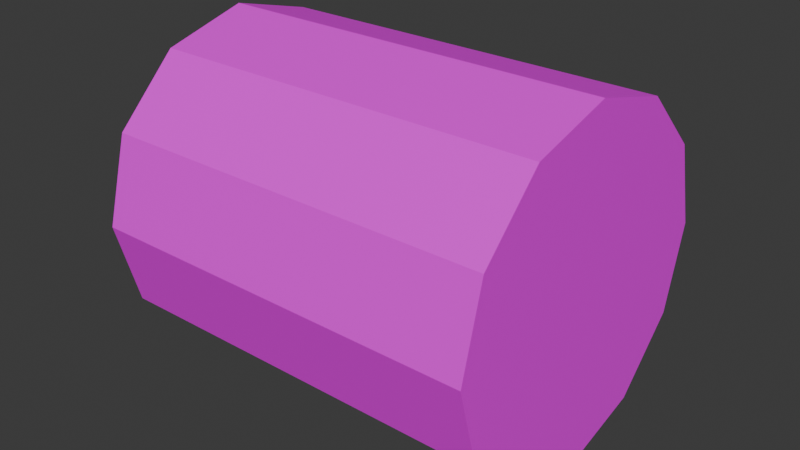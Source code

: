 # Source: Treetrunk.blend  (saved by Blender 5.0.118; exported with 4.5.12 LTS)
import bpy
from mathutils import Matrix  # noqa: F401  (used for matrix-valued properties, if any)

bpy.ops.wm.read_factory_settings(use_empty=True)
scene = bpy.context.scene
scene.name = 'Scene'

# ---- images (referenced by path relative to the original .blend; pixels are not part of the script)
import os
ASSET_DIR = os.environ.get("B2B_ASSET_DIR", "")  # directory of the original .blend (textures are referenced by path, not embedded)
HERE = os.path.dirname(os.path.abspath(__file__))  # packed textures are extracted next to this script under _unpacked/

def load_image(name, relpath, width, height, colorspace="sRGB"):
    """Load a texture the original file referenced (path relative to the .blend, or extracted next to this script)."""
    p = next((c for c in (os.path.join(HERE, relpath), os.path.join(ASSET_DIR, relpath)) if relpath and os.path.exists(c)), "")
    if p:
        img = bpy.data.images.load(p, check_existing=True)
        img.name = name
    else:  # same state as the original file: an image datablock whose file is absent (Cycles renders it pink)
        img = bpy.data.images.new(name, width, height)
        img.source = "FILE"
        img.filepath = "//" + (relpath or name)
    img.colorspace_settings.name = colorspace
    return img
img_barck_png = load_image('Barck.png', 'Barck.png', 1024, 1024, 'sRGB')

# ---- materials (node trees are filled in below, after node groups)
mat_barck = bpy.data.materials.new('Barck')

# ---- material node trees
mat_barck.use_nodes = True; mat_barck.node_tree.nodes.clear()
_N = mat_barck.node_tree.nodes; _L = mat_barck.node_tree.links
n0 = _N.new('ShaderNodeBsdfPrincipled'); n0.name = 'Principled BSDF'; n0.location = (-200, 100)
n1 = _N.new('ShaderNodeOutputMaterial'); n1.name = 'Material Output'; n1.location = (200, 100)
n2 = _N.new('ShaderNodeTexImage'); n2.name = 'Image Texture'; n2.location = (-591, 58)
n2.image = img_barck_png
_L.new(n0.outputs[0], n1.inputs[0])
_L.new(n2.outputs[0], n0.inputs[0])
n1.is_active_output = True

# ---- world
world_world = bpy.data.worlds.new('World'); scene.world = world_world
world_world.use_nodes = True; world_world.node_tree.nodes.clear()
_N = world_world.node_tree.nodes; _L = world_world.node_tree.links
n0 = _N.new('ShaderNodeOutputWorld'); n0.name = 'World Output'; n0.location = (200, 100)
n1 = _N.new('ShaderNodeBackground'); n1.name = 'Background'; n1.location = (-200, 100)
n1.inputs[0].default_value = (0.05088, 0.05088, 0.05088, 1.0)
_L.new(n1.outputs[0], n0.inputs[0])
n0.is_active_output = True
world_world.color = (0.05088, 0.05088, 0.05088)
world_world.sun_shadow_jitter_overblur = 0.0

# ---- meshes
me_cylinder = bpy.data.meshes.new('Cylinder')
me_cylinder.from_pydata([(-0.5526, -0.25, 0.433), (-0.5798, 6.891e-08, -0.5), (-0.5526, 2.3e-08, 0.5), (-0.5798, 0.25, -0.433), (-0.5526, 0.25, 0.433), (-0.5798, 0.433, -0.25), (-0.5526, 0.433, 0.25), (-0.5798, 0.5, 1.16e-07), (-0.5526, 0.5, 1.116e-07), (-0.5798, 0.433, 0.25), (-0.5526, 0.433, -0.25), (-0.5798, 0.25, 0.433), (-0.5526, 0.25, -0.433), (-0.5798, 2.52e-08, 0.5), (-0.5526, 6.671e-08, -0.5), (-0.5798, -0.25, 0.433), (-0.5798, -0.1362, 0.2195), (-0.5798, -0.433, 0.25), (-0.5798, -0.2277, -0.122), (-0.5798, -0.5, 7.226e-08), (-0.5798, 0.2277, 0.122), (-0.5798, -0.433, -0.25), (-0.5798, 0.1362, -0.2195), (-0.5798, -0.25, -0.433), (-1.104e-08, 2.186e-08, -0.5), (-2.002e-09, 0.25, -0.433), (1.092e-08, 0.433, -0.25), (2.427e-08, 0.5, 2.186e-08), (3.446e-08, 0.433, 0.25), (3.877e-08, 0.25, 0.433), (3.604e-08, -2.186e-08, 0.5), (2.7e-08, -0.25, 0.433), (1.408e-08, -0.433, 0.25), (7.295e-10, -0.5, -2.186e-08), (-9.463e-09, -0.433, -0.25), (-1.377e-08, -0.25, -0.433), (-0.5526, -0.433, 0.25), (-0.5526, -0.5, 6.785e-08), (-0.5526, -0.433, -0.25), (-0.5526, -0.25, -0.433), (0.5526, -0.25, 0.433), (0.5798, -2.52e-08, -0.5), (0.5526, -6.671e-08, 0.5), (0.5798, 0.25, -0.433), (0.5526, 0.25, 0.433), (0.5798, 0.433, -0.25), (0.5526, 0.433, 0.25), (0.5798, 0.5, -7.226e-08), (0.5526, 0.5, -6.785e-08), (0.5798, 0.433, 0.25), (0.5526, 0.433, -0.25), (0.5798, 0.25, 0.433), (0.5526, 0.25, -0.433), (0.5798, -6.891e-08, 0.5), (0.5526, -2.3e-08, -0.5), (0.5798, -0.25, 0.433), (0.5798, -0.1362, 0.2195), (0.5798, -0.433, 0.25), (0.5798, -0.2277, -0.122), (0.5798, -0.5, -1.16e-07), (0.5798, 0.2277, 0.122), (0.5798, -0.433, -0.25), (0.5798, 0.1362, -0.2195), (0.5798, -0.25, -0.433), (0.5526, -0.433, 0.25), (0.5526, -0.5, -1.116e-07), (0.5526, -0.433, -0.25), (0.5526, -0.25, -0.433)], [], [(14, 1, 3, 12), (12, 3, 5, 10), (10, 5, 7, 8), (8, 7, 9, 6), (6, 9, 11, 4), (4, 11, 13, 2), (2, 13, 15, 0), (0, 15, 17, 36), (36, 17, 19, 37), (37, 19, 21, 38), (34, 38, 39, 35), (38, 21, 23, 39), (39, 23, 1, 14), (32, 36, 37, 33), (3, 1, 22, 5), (1, 23, 18, 22), (23, 21, 19, 18), (5, 22, 20, 7), (22, 18, 16, 20), (18, 19, 17, 16), (7, 20, 11, 9), (20, 16, 13, 11), (16, 17, 15, 13), (35, 39, 14, 24), (33, 37, 38, 34), (31, 0, 36, 32), (30, 2, 0, 31), (29, 4, 2, 30), (28, 6, 4, 29), (27, 8, 6, 28), (26, 10, 8, 27), (25, 12, 10, 26), (24, 14, 12, 25), (54, 52, 43, 41), (52, 50, 45, 43), (50, 48, 47, 45), (48, 46, 49, 47), (46, 44, 51, 49), (44, 42, 53, 51), (42, 40, 55, 53), (40, 64, 57, 55), (64, 65, 59, 57), (65, 66, 61, 59), (34, 35, 67, 66), (66, 67, 63, 61), (67, 54, 41, 63), (32, 33, 65, 64), (43, 45, 62, 41), (41, 62, 58, 63), (63, 58, 59, 61), (45, 47, 60, 62), (62, 60, 56, 58), (58, 56, 57, 59), (47, 49, 51, 60), (60, 51, 53, 56), (56, 53, 55, 57), (35, 24, 54, 67), (33, 34, 66, 65), (31, 32, 64, 40), (30, 31, 40, 42), (29, 30, 42, 44), (28, 29, 44, 46), (27, 28, 46, 48), (26, 27, 48, 50), (25, 26, 50, 52), (24, 25, 52, 54)])
_uv = me_cylinder.uv_layers.new(name='UVMap')
_uv.uv.foreach_set('vector', [0.02275, 0.7328, 0.007038, 0.7328, 0.007038, 0.6522, 0.02275, 0.6522, 0.02275, 0.6522, 0.007038, 0.6522, 0.007038, 0.5715, 0.02275, 0.5715, 0.02275, 0.5715, 0.007038, 0.5715, 0.007038, 0.4909, 0.02275, 0.4909, 0.02275, 0.4909, 0.007038, 0.4909, 0.007038, 0.4103, 0.02275, 0.4103, 0.02275, 0.4103, 0.007038, 0.4103, 0.007038, 0.3296, 0.02275, 0.3296, 0.02275, 0.3296, 0.007038, 0.3296, 0.007038, 0.249, 0.02275, 0.249, 0.02275, 0.249, 0.007038, 0.249, 0.007038, 0.1683, 0.02275, 0.1683, 0.02275, 0.1683, 0.007038, 0.1683, 0.007038, 0.08768, 0.02275, 0.08768, 0.02275, 0.08768, 0.007038, 0.08768, 0.007038, 0.007038, 0.02275, 0.007038, 0.02275, 0.9748, 0.007039, 0.9748, 0.007038, 0.8941, 0.02275, 0.8941, 0.3425, 0.8941, 0.02275, 0.8941, 0.02275, 0.8135, 0.3425, 0.8135, 0.02275, 0.8941, 0.007038, 0.8941, 0.007038, 0.8135, 0.02275, 0.8135, 0.02275, 0.8135, 0.007038, 0.8135, 0.007038, 0.7328, 0.02275, 0.7328, 0.3425, 0.08768, 0.02275, 0.08768, 0.02275, 0.007038, 0.3425, 0.007038, 0.8022, 0.308, 0.7323, 0.2677, 0.8241, 0.2359, 0.8828, 0.308, 0.7323, 0.2677, 0.692, 0.1978, 0.7654, 0.1342, 0.8241, 0.2359, 0.692, 0.1978, 0.692, 0.1172, 0.7323, 0.04736, 0.7654, 0.1342, 0.8828, 0.308, 0.8241, 0.2359, 0.9195, 0.1808, 0.9526, 0.2677, 0.8241, 0.2359, 0.7654, 0.1342, 0.8608, 0.07916, 0.9195, 0.1808, 0.7654, 0.1342, 0.7323, 0.04736, 0.8022, 0.007038, 0.8608, 0.07916, 0.9526, 0.2677, 0.9195, 0.1808, 0.993, 0.1172, 0.993, 0.1978, 0.9195, 0.1808, 0.8608, 0.07916, 0.9526, 0.04736, 0.993, 0.1172, 0.8608, 0.07916, 0.8022, 0.007038, 0.8828, 0.007038, 0.9526, 0.04736, 0.3425, 0.8135, 0.02275, 0.8135, 0.02275, 0.7328, 0.3425, 0.7328, 0.3425, 0.9748, 0.02275, 0.9748, 0.02275, 0.8941, 0.3425, 0.8941, 0.3425, 0.1683, 0.02275, 0.1683, 0.02275, 0.08768, 0.3425, 0.08768, 0.3425, 0.249, 0.02275, 0.249, 0.02275, 0.1683, 0.3425, 0.1683, 0.3425, 0.3296, 0.02275, 0.3296, 0.02275, 0.249, 0.3425, 0.249, 0.3425, 0.4103, 0.02275, 0.4103, 0.02275, 0.3296, 0.3425, 0.3296, 0.3425, 0.4909, 0.02275, 0.4909, 0.02275, 0.4103, 0.3425, 0.4103, 0.3425, 0.5715, 0.02275, 0.5715, 0.02275, 0.4909, 0.3425, 0.4909, 0.3425, 0.6522, 0.02275, 0.6522, 0.02275, 0.5715, 0.3425, 0.5715, 0.3425, 0.7328, 0.02275, 0.7328, 0.02275, 0.6522, 0.3425, 0.6522, 0.6622, 0.7328, 0.6622, 0.6522, 0.6779, 0.6522, 0.6779, 0.7328, 0.6622, 0.6522, 0.6622, 0.5715, 0.6779, 0.5715, 0.6779, 0.6522, 0.6622, 0.5715, 0.6622, 0.4909, 0.6779, 0.4909, 0.6779, 0.5715, 0.6622, 0.4909, 0.6622, 0.4103, 0.6779, 0.4103, 0.6779, 0.4909, 0.6622, 0.4103, 0.6622, 0.3296, 0.6779, 0.3296, 0.6779, 0.4103, 0.6622, 0.3296, 0.6622, 0.249, 0.6779, 0.249, 0.6779, 0.3296, 0.6622, 0.249, 0.6622, 0.1683, 0.6779, 0.1683, 0.6779, 0.249, 0.6622, 0.1683, 0.6622, 0.08768, 0.6779, 0.08768, 0.6779, 0.1683, 0.6622, 0.08768, 0.6622, 0.007038, 0.6779, 0.007038, 0.6779, 0.08768, 0.6622, 0.9748, 0.6622, 0.8941, 0.6779, 0.8941, 0.6779, 0.9748, 0.3425, 0.8941, 0.3425, 0.8135, 0.6622, 0.8135, 0.6622, 0.8941, 0.6622, 0.8941, 0.6622, 0.8135, 0.6779, 0.8135, 0.6779, 0.8941, 0.6622, 0.8135, 0.6622, 0.7328, 0.6779, 0.7328, 0.6779, 0.8135, 0.3425, 0.08768, 0.3425, 0.007038, 0.6622, 0.007038, 0.6622, 0.08768, 0.8022, 0.308, 0.7323, 0.2677, 0.8241, 0.2359, 0.8828, 0.308, 0.8828, 0.308, 0.8241, 0.2359, 0.9195, 0.1808, 0.9526, 0.2677, 0.9526, 0.2677, 0.9195, 0.1808, 0.993, 0.1172, 0.993, 0.1978, 0.7323, 0.2677, 0.692, 0.1978, 0.7654, 0.1342, 0.8241, 0.2359, 0.8241, 0.2359, 0.7654, 0.1342, 0.8608, 0.07916, 0.9195, 0.1808, 0.9195, 0.1808, 0.8608, 0.07916, 0.9526, 0.04736, 0.993, 0.1172, 0.692, 0.1978, 0.692, 0.1172, 0.7323, 0.04736, 0.7654, 0.1342, 0.7654, 0.1342, 0.7323, 0.04736, 0.8022, 0.007038, 0.8608, 0.07916, 0.8608, 0.07916, 0.8022, 0.007038, 0.8828, 0.007038, 0.9526, 0.04736, 0.3425, 0.8135, 0.3425, 0.7328, 0.6622, 0.7328, 0.6622, 0.8135, 0.3425, 0.9748, 0.3425, 0.8941, 0.6622, 0.8941, 0.6622, 0.9748, 0.3425, 0.1683, 0.3425, 0.08768, 0.6622, 0.08768, 0.6622, 0.1683, 0.3425, 0.249, 0.3425, 0.1683, 0.6622, 0.1683, 0.6622, 0.249, 0.3425, 0.3296, 0.3425, 0.249, 0.6622, 0.249, 0.6622, 0.3296, 0.3425, 0.4103, 0.3425, 0.3296, 0.6622, 0.3296, 0.6622, 0.4103, 0.3425, 0.4909, 0.3425, 0.4103, 0.6622, 0.4103, 0.6622, 0.4909, 0.3425, 0.5715, 0.3425, 0.4909, 0.6622, 0.4909, 0.6622, 0.5715, 0.3425, 0.6522, 0.3425, 0.5715, 0.6622, 0.5715, 0.6622, 0.6522, 0.3425, 0.7328, 0.3425, 0.6522, 0.6622, 0.6522, 0.6622, 0.7328])
me_cylinder.materials.append(mat_barck)
me_cylinder.update()

# ---- objects
ob_treetrunk = bpy.data.objects.new('Treetrunk', me_cylinder)

# ---- transforms, parenting, visibility, modifiers, constraints
ob_treetrunk.location = (0.0, 0.0, 0.0)

# ---- collection membership
scene.collection.objects.link(ob_treetrunk)

# ---- scene / render settings (as saved in the file)
scene.frame_start = 1; scene.frame_end = 250; scene.frame_set(1)
scene.render.engine = 'BLENDER_EEVEE_NEXT'
scene.render.bake_bias = 0.0
scene.render.bake_samples = 0
scene.cycles.sampling_pattern = 'TABULATED_SOBOL'
scene.eevee.use_volume_custom_range = False
bpy.context.view_layer.update()

# ---- added for rendering (the .blend has no active camera and no usable light): camera, sun
cam_auto = bpy.data.cameras.new('AutoCamera')
cam_auto.lens = 50.0
cam_auto.sensor_width = 36.0
cam_auto.clip_end = 1000.0
ob_auto_camera = bpy.data.objects.new('AutoCamera', cam_auto)
scene.collection.objects.link(ob_auto_camera)
ob_auto_camera.location = (1.69203, -2.03044, 1.35363)
ob_auto_camera.rotation_euler = (1.09748, -7.21219e-08, 0.694738)
scene.camera = ob_auto_camera
light_auto_sun = bpy.data.lights.new('AutoSun', 'SUN')
light_auto_sun.energy = 3.0
light_auto_sun.angle = 0.0523599
ob_auto_sun = bpy.data.objects.new('AutoSun', light_auto_sun)
scene.collection.objects.link(ob_auto_sun)
ob_auto_sun.rotation_euler = (0.872665, 0.174533, 0.523599)
bpy.context.view_layer.update()
